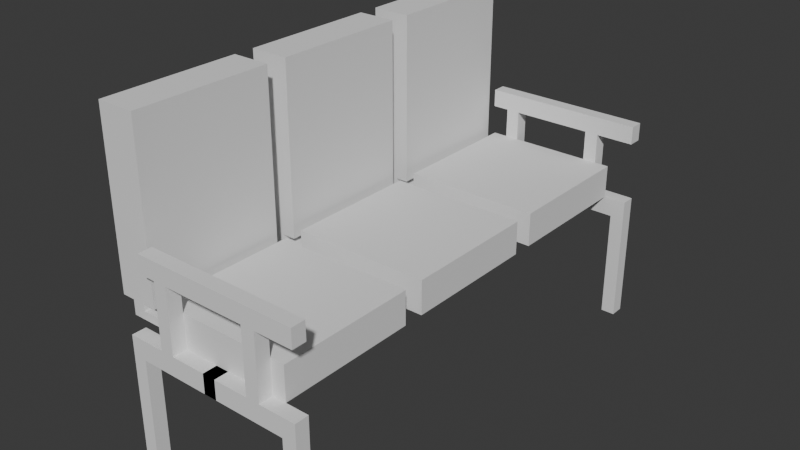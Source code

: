# Source: three_pair_chair.blend  (saved by Blender 4.4.32; exported with 4.5.12 LTS)
import bpy
from mathutils import Matrix  # noqa: F401  (used for matrix-valued properties, if any)

bpy.ops.wm.read_factory_settings(use_empty=True)
scene = bpy.context.scene
scene.name = 'Scene'

# ---- collections
col_collection = bpy.data.collections.new('Collection'); scene.collection.children.link(col_collection)

# ---- world
world_world = bpy.data.worlds.new('World'); scene.world = world_world
world_world.use_nodes = True; world_world.node_tree.nodes.clear()
_N = world_world.node_tree.nodes; _L = world_world.node_tree.links
n0 = _N.new('ShaderNodeOutputWorld'); n0.name = 'World Output'; n0.location = (300, 300)
n1 = _N.new('ShaderNodeBackground'); n1.name = 'Background'; n1.location = (10, 300)
n1.inputs[0].default_value = (0.05088, 0.05088, 0.05088, 1.0)
_L.new(n1.outputs[0], n0.inputs[0])
n0.is_active_output = True
world_world.color = (0.05088, 0.05088, 0.05088)
world_world.sun_shadow_jitter_overblur = 0.0

# ---- meshes
me_cube_001 = bpy.data.meshes.new('Cube.001')
me_cube_001.from_pydata([(-1.0, -1.0, -0.2434), (-1.0, -1.0, 0.2434), (-1.0, 1.0, -0.2434), (-1.0, 1.0, 0.2434), (1.0, -1.0, -0.2434), (1.0, -1.0, 0.2434), (1.0, 1.0, -0.2434), (1.0, 1.0, 0.2434), (1.0, 1.3, -0.01812), (1.0, 3.3, -0.01812), (-1.0, 3.3, -0.01812), (-1.0, 1.3, -0.01812), (1.0, 1.3, -0.1335), (1.0, 3.3, -0.1335), (-1.0, 3.3, -0.1335), (-1.0, 1.3, -0.1335), (1.0, 3.3, 0.2434), (1.0, 3.3, -0.2434), (1.0, 1.3, 0.2434), (1.0, 1.3, -0.2434), (-1.0, 3.3, 0.2434), (-1.0, 3.3, -0.2434), (-1.0, 1.3, 0.2434), (-1.0, 1.3, -0.2434), (-1.0, -1.0, -0.1335), (-1.0, 1.0, -0.1335), (1.0, 1.0, -0.1335), (1.0, -1.0, -0.1335), (-1.0, -1.0, -0.01812), (-1.0, 1.0, -0.01812), (1.0, 1.0, -0.01812), (1.0, -1.0, -0.01812), (-1.691, -1.0, 0.07837), (-1.691, -1.0, 2.541), (-1.691, 1.0, 0.07837), (-1.691, 1.0, 2.541), (-1.132, -1.0, 0.07837), (-1.132, -1.0, 2.541), (-1.132, 1.0, 0.07837), (-1.132, 1.0, 2.541), (-1.321, 1.0, 0.07837), (-1.321, 1.0, 2.541), (-1.321, -1.0, 0.07837), (-1.321, -1.0, 2.541), (-1.506, 1.0, 0.07837), (-1.506, -1.0, 2.541), (-1.506, 1.0, 2.541), (-1.506, -1.0, 0.07837), (-1.506, -1.0, -0.1335), (-1.321, -1.0, -0.1335), (-1.321, 1.0, -0.1335), (-1.506, 1.0, -0.1335), (-1.321, -1.0, -0.01812), (-1.321, 1.0, -0.01812), (-1.506, 1.0, -0.01812), (-1.506, -1.0, -0.01812), (-1.691, 1.3, 0.07837), (-1.691, 1.3, 2.541), (-1.691, 3.3, 0.07837), (-1.691, 3.3, 2.541), (-1.132, 1.3, 0.07837), (-1.132, 1.3, 2.541), (-1.132, 3.3, 0.07837), (-1.132, 3.3, 2.541), (-1.321, 3.3, 0.07837), (-1.321, 3.3, 2.541), (-1.321, 1.3, 0.07837), (-1.321, 1.3, 2.541), (-1.506, 3.3, 0.07837), (-1.506, 1.3, 2.541), (-1.506, 3.3, 2.541), (-1.506, 1.3, 0.07837), (-1.506, 1.3, -0.1335), (-1.321, 1.3, -0.1335), (-1.321, 3.3, -0.1335), (-1.506, 3.3, -0.1335), (-1.321, 1.3, -0.01812), (-1.321, 3.3, -0.01812), (-1.506, 3.3, -0.01812), (-1.506, 1.3, -0.01812), (1.0, 3.6, -0.01812), (1.0, 5.6, -0.01812), (-1.0, 5.6, -0.01812), (-1.0, 3.6, -0.01812), (1.0, 3.6, -0.1335), (1.0, 5.6, -0.1335), (-1.0, 5.6, -0.1335), (-1.0, 3.6, -0.1335), (1.0, 5.6, 0.2434), (1.0, 5.6, -0.2434), (1.0, 3.6, 0.2434), (1.0, 3.6, -0.2434), (-1.0, 5.6, 0.2434), (-1.0, 5.6, -0.2434), (-1.0, 3.6, 0.2434), (-1.0, 3.6, -0.2434), (-1.691, 3.6, 0.07837), (-1.691, 3.6, 2.541), (-1.691, 5.6, 0.07837), (-1.691, 5.6, 2.541), (-1.132, 3.6, 0.07837), (-1.132, 3.6, 2.541), (-1.132, 5.6, 0.07837), (-1.132, 5.6, 2.541), (-1.321, 5.6, 0.07837), (-1.321, 5.6, 2.541), (-1.321, 3.6, 0.07837), (-1.321, 3.6, 2.541), (-1.506, 5.6, 0.07837), (-1.506, 3.6, 2.541), (-1.506, 5.6, 2.541), (-1.506, 3.6, 0.07837), (-1.506, 3.6, -0.1335), (-1.321, 3.6, -0.1335), (-1.321, 5.6, -0.1335), (-1.506, 5.6, -0.1335), (-1.321, 3.6, -0.01812), (-1.321, 5.6, -0.01812), (-1.506, 5.6, -0.01812), (-1.506, 3.6, -0.01812), (0.0, 1.0, -0.2434), (0.0, 1.0, 0.2434), (0.0, -1.0, -0.2434), (0.0, -1.0, 0.2434), (0.0, -1.0, -0.1335), (0.0, 1.0, -0.1335), (0.0, -1.0, -0.01812), (0.0, 1.0, -0.01812), (0.09504, 1.0, 0.2434), (0.09504, -1.0, -0.2434), (0.09504, 1.0, -0.1335), (0.09504, 1.0, -0.01812), (0.09504, 1.0, -0.2434), (0.09504, -1.0, 0.2434), (0.09504, -1.0, -0.1335), (0.09504, -1.0, -0.01812), (-0.09504, 1.0, -0.2434), (-0.09504, -1.0, 0.2434), (-0.09504, -1.0, -0.1335), (-0.09504, -1.0, -0.01812), (-0.09504, 1.0, 0.2434), (-0.09504, -1.0, -0.2434), (-0.09504, 1.0, -0.1335), (-0.09504, 1.0, -0.01812), (0.0, 5.6, -0.1335), (0.0, 3.6, -0.1335), (0.0, 3.6, 0.2434), (0.0, 3.6, -0.2434), (0.0, 5.6, 0.2434), (0.0, 5.6, -0.2434), (0.0, 3.6, -0.01812), (0.0, 5.6, -0.01812), (-0.1, 3.6, -0.1335), (-0.1, 3.6, 0.2434), (-0.1, 5.6, -0.2434), (-0.1, 3.6, -0.01812), (-0.1, 5.6, -0.1335), (-0.1, 3.6, -0.2434), (-0.1, 5.6, 0.2434), (-0.1, 5.6, -0.01812), (0.1, 5.6, -0.1335), (0.1, 3.6, -0.2434), (0.1, 5.6, 0.2434), (0.1, 5.6, -0.01812), (0.1, 3.6, -0.1335), (0.1, 3.6, 0.2434), (0.1, 5.6, -0.2434), (0.1, 3.6, -0.01812), (0.09504, 1.0, -0.5209), (0.0, 1.0, -0.5209), (-0.09504, -1.0, -0.5209), (0.0, -1.0, -0.5209), (0.09504, -1.0, -0.5209), (-0.09504, 1.0, -0.5209), (-0.1, 3.6, -0.5209), (0.0, 3.6, -0.5209), (0.1, 5.6, -0.5209), (0.0, 5.6, -0.5209), (-0.1, 5.6, -0.5209), (0.1, 3.6, -0.5209), (0.0, 1.0, -0.3822), (-0.09504, 1.0, -0.3822), (-0.09504, -1.0, -0.3822), (1.329, 5.6, -0.2434), (0.09504, -1.0, -0.3822), (0.09504, 1.0, -0.3822), (-0.1, 5.6, -0.3822), (1.329, 5.6, -0.3822), (-0.1, 3.6, -0.3822), (0.1, 5.6, -0.3822), (0.1, 3.6, -0.3822), (0.0, 3.6, -0.3822), (-0.09504, -1.204, -0.2434), (0.0, -1.204, -0.2434), (-0.1, 5.804, -0.3822), (-0.1, 5.804, -0.2434), (0.09504, -1.204, -0.2434), (0.1, 5.804, -0.2434), (0.0, 5.804, -0.2434), (0.0, 5.804, -0.3822), (0.0, 5.804, -0.5209), (-0.09504, -1.204, -0.5209), (0.0, -1.204, -0.5209), (0.09504, -1.204, -0.5209), (0.1, 5.804, -0.5209), (-0.1, 5.804, -0.5209), (0.1, 5.804, -0.3822), (-0.09504, -1.204, -0.3822), (0.0, -1.204, -0.3822), (0.09504, -1.204, -0.3822), (-1.329, 5.6, -0.3822), (-1.329, 5.6, -0.5209), (1.334, -1.0, -0.3822), (1.334, -1.0, -0.5209), (1.329, 5.804, -0.5209), (1.329, 5.6, -0.5209), (-1.334, -1.0, -0.3822), (-1.334, -1.0, -0.5209), (1.334, -1.0, -0.2434), (1.329, 5.804, -0.3822), (-1.334, -1.0, -0.2434), (1.329, 5.804, -0.2434), (-1.334, -1.204, -0.3822), (-1.334, -1.204, -0.2434), (-1.329, 5.6, -0.2434), (1.334, -1.204, -0.2434), (1.334, -1.204, -0.3822), (-1.329, 5.804, -0.3822), (-1.329, 5.804, -0.5209), (1.334, -1.204, -0.5209), (-1.334, -1.204, -0.5209), (-1.329, 5.804, -0.2434), (-1.133, -1.204, -0.3822), (-1.133, -1.204, -0.2434), (-1.133, -1.0, -0.2434), (-1.133, -1.0, -0.3822), (-1.133, -1.0, -0.5209), (-1.133, -1.204, -0.5209), (1.133, -1.0, -0.2434), (1.133, -1.0, -0.3822), (1.133, -1.204, -0.3822), (1.133, -1.204, -0.5209), (1.133, -1.204, -0.2434), (1.133, -1.0, -0.5209), (1.124, 5.804, -0.5209), (1.124, 5.6, -0.5209), (1.124, 5.804, -0.3822), (1.124, 5.804, -0.2434), (1.124, 5.6, -0.2434), (1.124, 5.6, -0.3822), (-1.124, 5.804, -0.3822), (-1.124, 5.804, -0.5209), (-1.124, 5.6, -0.5209), (-1.124, 5.6, -0.3822), (-1.124, 5.6, -0.2434), (-1.124, 5.804, -0.2434), (1.124, 5.6, -2.137), (1.329, 5.6, -2.137), (1.329, 5.804, -2.137), (-1.334, -1.204, -2.137), (-1.334, -1.0, -2.137), (-1.329, 5.804, -2.137), (-1.329, 5.6, -2.137), (1.334, -1.204, -2.137), (1.334, -1.0, -2.137), (-1.133, -1.0, -2.137), (-1.133, -1.204, -2.137), (1.133, -1.204, -2.137), (1.133, -1.0, -2.137), (1.124, 5.804, -2.137), (-1.124, 5.804, -2.137), (-1.124, 5.6, -2.137), (-0.7976, -1.204, -0.2434), (-0.7976, -1.0, -0.3822), (-0.7976, -1.204, -0.5209), (-0.7976, -1.204, -0.3822), (-0.7976, -1.0, -0.2434), (-0.7976, -1.0, -0.5209), (0.7976, -1.0, -0.2434), (0.7976, -1.204, -0.5209), (0.7976, -1.204, -0.2434), (0.7976, -1.0, -0.5209), (0.7976, -1.0, -0.3822), (0.7976, -1.204, -0.3822), (0.7868, 5.804, -0.5209), (0.7868, 5.804, -0.2434), (0.7868, 5.6, -0.3822), (0.7868, 5.6, -0.5209), (0.7868, 5.804, -0.3822), (0.7868, 5.6, -0.2434), (-0.7868, 5.804, -0.5209), (-0.7868, 5.6, -0.5209), (-0.7868, 5.6, -0.2434), (-0.7868, 5.804, -0.3822), (-0.7868, 5.6, -0.3822), (-0.7868, 5.804, -0.2434), (-0.6015, -1.204, -0.2434), (-0.6015, -1.0, -0.3822), (-0.6015, -1.204, -0.5209), (-0.6015, -1.204, -0.3822), (-0.6015, -1.0, -0.2434), (-0.6015, -1.0, -0.5209), (0.6015, -1.0, -0.2434), (0.6015, -1.204, -0.5209), (0.6015, -1.204, -0.2434), (0.6015, -1.0, -0.5209), (0.6015, -1.0, -0.3822), (0.6015, -1.204, -0.3822), (0.588, 5.804, -0.5209), (0.588, 5.804, -0.2434), (0.588, 5.6, -0.3822), (0.588, 5.6, -0.5209), (0.588, 5.804, -0.3822), (0.588, 5.6, -0.2434), (-0.588, 5.804, -0.5209), (-0.588, 5.6, -0.5209), (-0.588, 5.6, -0.2434), (-0.588, 5.804, -0.3822), (-0.588, 5.6, -0.3822), (-0.588, 5.804, -0.2434), (-0.6015, -1.0, 0.6779), (-0.7976, -1.0, 0.6779), (-0.7976, -1.204, 0.6779), (0.7976, -1.0, 0.6779), (0.7976, -1.204, 0.6779), (0.588, 5.6, 0.6779), (0.7868, 5.6, 0.6779), (0.7868, 5.804, 0.6779), (-0.588, 5.804, 0.6779), (-0.7868, 5.804, 0.6779), (-0.7868, 5.6, 0.6779), (-0.6015, -1.204, 0.6779), (0.6015, -1.0, 0.6779), (0.6015, -1.204, 0.6779), (0.588, 5.804, 0.6779), (-0.588, 5.6, 0.6779), (-0.6015, -1.0, 0.9396), (-0.7976, -1.0, 0.9396), (-0.7976, -1.204, 0.9396), (0.7976, -1.0, 0.9396), (0.7976, -1.204, 0.9396), (0.588, 5.6, 0.9396), (0.7868, 5.6, 0.9396), (0.7868, 5.804, 0.9396), (-0.588, 5.804, 0.9396), (-0.7868, 5.804, 0.9396), (-0.7868, 5.6, 0.9396), (-0.6015, -1.204, 0.9396), (0.6015, -1.0, 0.9396), (0.6015, -1.204, 0.9396), (0.588, 5.804, 0.9396), (-0.588, 5.6, 0.9396), (-1.039, -1.204, 0.6779), (-1.039, -1.0, 0.6779), (1.35, -1.0, 0.6779), (1.35, -1.204, 0.6779), (1.339, 5.804, 0.6779), (1.339, 5.6, 0.6779), (-1.028, 5.6, 0.6779), (-1.028, 5.804, 0.6779), (-1.039, -1.204, 0.9396), (-1.039, -1.0, 0.9396), (1.35, -1.0, 0.9396), (1.35, -1.204, 0.9396), (1.339, 5.804, 0.9396), (1.339, 5.6, 0.9396), (-1.028, 5.6, 0.9396), (-1.028, 5.804, 0.9396)], [], [(28, 1, 3, 29), (131, 128, 7, 30), (30, 7, 5, 31), (139, 137, 1, 28), (132, 6, 4, 129), (140, 3, 1, 137), (12, 8, 11, 15), (17, 13, 12, 19), (19, 12, 15, 23), (23, 15, 14, 21), (13, 9, 8, 12), (21, 14, 13, 17), (21, 17, 19, 23), (10, 20, 16, 9), (11, 22, 20, 10), (8, 18, 22, 11), (16, 20, 22, 18), (9, 16, 18, 8), (141, 138, 24, 0), (6, 26, 27, 4), (132, 130, 26, 6), (0, 24, 25, 2), (138, 139, 28, 24), (26, 30, 31, 27), (130, 131, 30, 26), (24, 28, 29, 25), (32, 33, 35, 34), (40, 41, 39, 38), (38, 39, 37, 36), (47, 45, 33, 32), (40, 38, 36, 42), (46, 35, 33, 45), (39, 41, 43, 37), (53, 52, 49, 50), (36, 37, 43, 42), (44, 46, 41, 40), (34, 35, 46, 44), (34, 44, 47, 32), (41, 46, 45, 43), (42, 43, 45, 47), (51, 50, 49, 48), (54, 53, 50, 51), (52, 55, 48, 49), (55, 54, 51, 48), (47, 44, 54, 55), (42, 47, 55, 52), (44, 40, 53, 54), (40, 42, 52, 53), (49, 24, 28, 52), (28, 29, 53, 52), (29, 25, 50, 53), (49, 50, 25, 24), (14, 10, 9, 13), (15, 11, 10, 14), (56, 57, 59, 58), (64, 65, 63, 62), (62, 63, 61, 60), (71, 69, 57, 56), (64, 62, 60, 66), (70, 59, 57, 69), (63, 65, 67, 61), (77, 76, 73, 74), (60, 61, 67, 66), (68, 70, 65, 64), (58, 59, 70, 68), (58, 68, 71, 56), (65, 70, 69, 67), (66, 67, 69, 71), (75, 74, 73, 72), (78, 77, 74, 75), (76, 79, 72, 73), (79, 78, 75, 72), (71, 68, 78, 79), (66, 71, 79, 76), (68, 64, 77, 78), (64, 66, 76, 77), (73, 15, 11, 76), (11, 76, 77, 10), (10, 14, 74, 77), (73, 74, 14, 15), (152, 155, 83, 87), (89, 85, 84, 91), (157, 152, 87, 95), (95, 87, 86, 93), (85, 81, 80, 84), (166, 160, 85, 89), (166, 89, 91, 161), (163, 162, 88, 81), (83, 94, 92, 82), (155, 153, 94, 83), (158, 92, 94, 153), (81, 88, 90, 80), (160, 163, 81, 85), (87, 83, 82, 86), (96, 97, 99, 98), (104, 105, 103, 102), (102, 103, 101, 100), (111, 109, 97, 96), (104, 102, 100, 106), (110, 99, 97, 109), (103, 105, 107, 101), (117, 116, 113, 114), (100, 101, 107, 106), (108, 110, 105, 104), (98, 99, 110, 108), (98, 108, 111, 96), (105, 110, 109, 107), (106, 107, 109, 111), (115, 114, 113, 112), (118, 117, 114, 115), (116, 119, 112, 113), (119, 118, 115, 112), (111, 108, 118, 119), (106, 111, 119, 116), (108, 104, 117, 118), (104, 106, 116, 117), (113, 87, 83, 116), (83, 82, 117, 116), (82, 86, 114, 117), (113, 114, 86, 87), (142, 143, 127, 125), (134, 135, 126, 124), (136, 142, 125, 120), (129, 134, 124, 122), (128, 121, 123, 133), (170, 171, 202, 201), (135, 133, 123, 126), (143, 140, 121, 127), (31, 5, 133, 135), (7, 128, 133, 5), (4, 27, 134, 129), (27, 31, 135, 134), (125, 127, 131, 130), (120, 125, 130, 132), (188, 186, 178, 174), (127, 121, 128, 131), (29, 3, 140, 143), (2, 136, 141, 0), (2, 25, 142, 136), (25, 29, 143, 142), (124, 126, 139, 138), (122, 124, 138, 141), (121, 140, 137, 123), (126, 123, 137, 139), (156, 159, 151, 144), (162, 148, 146, 165), (167, 165, 146, 150), (159, 158, 148, 151), (181, 180, 169, 173), (154, 156, 144, 149), (161, 164, 145, 147), (164, 167, 150, 145), (93, 86, 156, 154), (93, 154, 157, 95), (82, 92, 158, 159), (86, 82, 159, 156), (148, 158, 153, 146), (150, 146, 153, 155), (147, 145, 152, 157), (145, 150, 155, 152), (84, 80, 167, 164), (91, 84, 164, 161), (80, 90, 165, 167), (88, 162, 165, 90), (144, 151, 163, 160), (151, 148, 162, 163), (176, 177, 200, 204), (149, 144, 160, 166), (173, 169, 171, 170), (169, 168, 172, 171), (178, 177, 175, 174), (177, 176, 179, 175), (245, 215, 187, 249), (189, 190, 179, 176), (190, 191, 175, 179), (185, 184, 172, 168), (191, 188, 174, 175), (180, 185, 168, 169), (154, 149, 198, 195), (182, 181, 173, 170), (141, 136, 181, 182), (214, 258, 269, 244), (120, 132, 185, 180), (132, 129, 184, 185), (235, 216, 220, 234), (136, 120, 180, 181), (147, 157, 188, 191), (161, 147, 191, 190), (166, 161, 190, 189), (249, 187, 183, 248), (157, 154, 186, 188), (233, 223, 222, 232), (161, 132, 185, 190), (185, 168, 179, 190), (168, 169, 175, 179), (169, 173, 174, 175), (173, 181, 188, 174), (181, 136, 157, 188), (147, 157, 136, 120), (161, 147, 120, 132), (199, 200, 204, 206), (194, 205, 200, 199), (208, 202, 201, 207), (209, 203, 202, 208), (196, 209, 208, 193), (193, 192, 207, 208), (195, 194, 199, 198), (198, 197, 206, 199), (149, 166, 197, 198), (247, 221, 219, 246), (245, 256, 257, 215), (122, 141, 192, 193), (129, 122, 193, 196), (177, 178, 205, 200), (171, 172, 203, 202), (238, 218, 212, 239), (217, 230, 222, 216), (215, 214, 219, 187), (187, 219, 221, 183), (216, 222, 223, 220), (218, 225, 226, 212), (224, 231, 227, 210), (210, 227, 228, 211), (212, 226, 229, 213), (251, 228, 227, 250), (236, 217, 216, 235), (234, 220, 223, 233), (241, 229, 226, 240), (252, 271, 270, 251), (242, 225, 218, 238), (246, 219, 214, 244), (248, 183, 221, 247), (254, 224, 210, 253), (253, 210, 211, 252), (232, 222, 230, 237), (211, 262, 271, 252), (250, 227, 231, 255), (239, 212, 213, 243), (240, 226, 225, 242), (255, 231, 224, 254), (275, 232, 237, 274), (276, 234, 233, 272), (277, 236, 235, 273), (272, 233, 232, 275), (273, 235, 234, 276), (274, 237, 236, 277), (283, 240, 242, 280), (282, 239, 243, 281), (281, 243, 241, 279), (280, 242, 238, 278), (279, 241, 240, 283), (278, 238, 239, 282), (289, 248, 247, 285), (288, 246, 244, 284), (284, 244, 245, 287), (285, 247, 246, 288), (286, 249, 248, 289), (287, 245, 249, 286), (295, 255, 254, 292), (293, 250, 255, 295), (294, 253, 252, 291), (292, 254, 253, 294), (291, 252, 251, 290), (290, 251, 250, 293), (266, 259, 260, 265), (269, 258, 257, 256), (271, 262, 261, 270), (268, 264, 263, 267), (213, 264, 268, 243), (244, 269, 256, 245), (236, 265, 260, 217), (237, 266, 265, 236), (217, 260, 259, 230), (230, 259, 266, 237), (243, 268, 267, 241), (228, 261, 262, 211), (229, 263, 264, 213), (215, 257, 258, 214), (251, 270, 261, 228), (241, 267, 263, 229), (298, 274, 277, 301), (297, 273, 276, 300), (296, 272, 275, 299), (301, 277, 273, 297), (316, 335, 330, 292), (299, 275, 274, 298), (302, 278, 282, 306), (303, 279, 283, 307), (295, 329, 328, 319), (305, 281, 279, 303), (306, 282, 281, 305), (307, 283, 280, 304), (311, 287, 286, 310), (310, 286, 289, 313), (309, 285, 288, 312), (308, 284, 287, 311), (312, 288, 284, 308), (276, 321, 320, 300), (314, 290, 293, 317), (315, 291, 290, 314), (316, 292, 294, 318), (318, 294, 291, 315), (317, 293, 295, 319), (313, 309, 334, 325), (209, 299, 298, 203), (129, 300, 296, 196), (172, 301, 297, 184), (196, 296, 299, 209), (184, 297, 300, 129), (203, 298, 301, 172), (207, 307, 304, 192), (182, 306, 305, 170), (170, 305, 303, 201), (192, 304, 302, 141), (201, 303, 307, 207), (141, 302, 306, 182), (154, 313, 309, 195), (194, 312, 308, 205), (205, 308, 311, 178), (195, 309, 312, 194), (186, 310, 313, 154), (178, 311, 310, 186), (197, 319, 316, 166), (206, 317, 319, 197), (189, 318, 315, 176), (166, 316, 318, 189), (176, 315, 314, 204), (204, 314, 317, 206), (345, 367, 366, 346), (335, 325, 341, 351), (329, 345, 344, 328), (334, 350, 343, 327), (278, 323, 324, 280), (285, 327, 326, 289), (309, 334, 327, 285), (289, 326, 325, 313), (302, 332, 323, 278), (319, 328, 335, 316), (304, 333, 332, 302), (272, 322, 321, 276), (292, 295, 329, 330), (280, 324, 333, 304), (300, 320, 331, 296), (296, 331, 322, 272), (334, 328, 344, 350), (338, 360, 352, 322), (336, 337, 338, 347), (349, 340, 339, 348), (341, 342, 343, 350), (344, 345, 346, 351), (336, 347, 349, 348), (351, 341, 350, 344), (335, 351, 346, 330), (331, 347, 338, 322), (321, 337, 336, 320), (326, 357, 365, 342), (332, 348, 339, 323), (327, 326, 357, 356), (331, 333, 349, 347), (324, 340, 349, 333), (326, 342, 341, 325), (332, 320, 336, 348), (358, 359, 367, 366), (356, 364, 365, 357), (352, 360, 361, 353), (354, 362, 363, 355), (343, 364, 356, 327), (330, 329, 359, 358), (337, 361, 360, 338), (321, 353, 361, 337), (329, 359, 367, 345), (322, 321, 353, 352), (340, 363, 362, 339), (339, 362, 354, 323), (323, 324, 355, 354), (342, 365, 364, 343), (324, 355, 363, 340), (346, 366, 358, 330)])
_uv = me_cube_001.uv_layers.new(name='UVMap')
_uv.uv.foreach_set('vector', [0.4907, 0.0, 0.625, 0.0, 0.625, 0.25, 0.4907, 0.25, 0.4907, 0.4375, 0.625, 0.4375, 0.625, 0.5, 0.4907, 0.5, 0.4907, 0.5, 0.625, 0.5, 0.625, 0.75, 0.4907, 0.75, 0.4907, 0.9375, 0.625, 0.9375, 0.625, 1.0, 0.4907, 1.0, 0.3125, 0.5, 0.375, 0.5, 0.375, 0.75, 0.3125, 0.75, 0.8125, 0.5, 0.875, 0.5, 0.875, 0.75, 0.8125, 0.75, 0.4315, 0.75, 0.4907, 0.75, 0.4907, 1.0, 0.4315, 1.0, 0.375, 0.5, 0.4315, 0.5, 0.4315, 0.75, 0.375, 0.75, 0.375, 0.75, 0.4315, 0.75, 0.4315, 1.0, 0.375, 1.0, 0.375, 0.0, 0.4315, 0.0, 0.4315, 0.25, 0.375, 0.25, 0.4315, 0.5, 0.4907, 0.5, 0.4907, 0.75, 0.4315, 0.75, 0.375, 0.25, 0.4315, 0.25, 0.4315, 0.5, 0.375, 0.5, 0.125, 0.5, 0.375, 0.5, 0.375, 0.75, 0.125, 0.75, 0.4907, 0.25, 0.625, 0.25, 0.625, 0.5, 0.4907, 0.5, 0.4907, 0.0, 0.625, 0.0, 0.625, 0.25, 0.4907, 0.25, 0.4907, 0.75, 0.625, 0.75, 0.625, 1.0, 0.4907, 1.0, 0.625, 0.5, 0.875, 0.5, 0.875, 0.75, 0.625, 0.75, 0.4907, 0.5, 0.625, 0.5, 0.625, 0.75, 0.4907, 0.75, 0.375, 0.9375, 0.4315, 0.9375, 0.4315, 1.0, 0.375, 1.0, 0.375, 0.5, 0.4315, 0.5, 0.4315, 0.75, 0.375, 0.75, 0.375, 0.4375, 0.4315, 0.4375, 0.4315, 0.5, 0.375, 0.5, 0.375, 0.0, 0.4315, 0.0, 0.4315, 0.25, 0.375, 0.25, 0.4315, 0.9375, 0.4907, 0.9375, 0.4907, 1.0, 0.4315, 1.0, 0.4315, 0.5, 0.4907, 0.5, 0.4907, 0.75, 0.4315, 0.75, 0.4315, 0.4375, 0.4907, 0.4375, 0.4907, 0.5, 0.4315, 0.5, 0.4315, 0.0, 0.4907, 0.0, 0.4907, 0.25, 0.4315, 0.25, 0.375, 0.0, 0.625, 0.0, 0.625, 0.25, 0.375, 0.25, 0.375, 0.4156, 0.625, 0.4156, 0.625, 0.5, 0.375, 0.5, 0.375, 0.5, 0.625, 0.5, 0.625, 0.75, 0.375, 0.75, 0.375, 0.9172, 0.625, 0.9172, 0.625, 1.0, 0.375, 1.0, 0.2906, 0.5, 0.375, 0.5, 0.375, 0.75, 0.2906, 0.75, 0.7922, 0.5, 0.875, 0.5, 0.875, 0.75, 0.7922, 0.75, 0.625, 0.5, 0.7094, 0.5, 0.7094, 0.75, 0.625, 0.75, 0.2906, 0.5, 0.2906, 0.75, 0.2906, 0.75, 0.2906, 0.5, 0.375, 0.75, 0.625, 0.75, 0.625, 0.8344, 0.375, 0.8344, 0.375, 0.3328, 0.625, 0.3328, 0.625, 0.4156, 0.375, 0.4156, 0.375, 0.25, 0.625, 0.25, 0.625, 0.3328, 0.375, 0.3328, 0.125, 0.5, 0.2078, 0.5, 0.2078, 0.75, 0.125, 0.75, 0.7094, 0.5, 0.7922, 0.5, 0.7922, 0.75, 0.7094, 0.75, 0.375, 0.8344, 0.625, 0.8344, 0.625, 0.9172, 0.375, 0.9172, 0.2078, 0.5, 0.2906, 0.5, 0.2906, 0.75, 0.2078, 0.75, 0.375, 0.3328, 0.375, 0.4156, 0.375, 0.4156, 0.375, 0.3328, 0.375, 0.8344, 0.375, 0.9172, 0.375, 0.9172, 0.375, 0.8344, 0.2078, 0.75, 0.2078, 0.5, 0.2078, 0.5, 0.2078, 0.75, 0.2078, 0.75, 0.2078, 0.5, 0.2078, 0.5, 0.2078, 0.75, 0.375, 0.8344, 0.375, 0.9172, 0.375, 0.9172, 0.375, 0.8344, 0.375, 0.3328, 0.375, 0.4156, 0.375, 0.4156, 0.375, 0.3328, 0.2906, 0.5, 0.2906, 0.75, 0.2906, 0.75, 0.2906, 0.5, 0.375, 0.8344, 0.4315, 1.0, 0.4907, 1.0, 0.375, 0.8344, 0.0, 0.0, 0.0, 0.0, 0.0, 0.0, 0.0, 0.0, 0.0, 0.0, 0.0, 0.0, 0.0, 0.0, 0.0, 0.0, 0.0, 0.0, 0.0, 0.0, 0.0, 0.0, 0.0, 0.0, 0.4315, 0.25, 0.4907, 0.25, 0.4907, 0.5, 0.4315, 0.5, 0.4315, 0.0, 0.4907, 0.0, 0.4907, 0.25, 0.4315, 0.25, 0.375, 0.0, 0.625, 0.0, 0.625, 0.25, 0.375, 0.25, 0.375, 0.4156, 0.625, 0.4156, 0.625, 0.5, 0.375, 0.5, 0.375, 0.5, 0.625, 0.5, 0.625, 0.75, 0.375, 0.75, 0.375, 0.9172, 0.625, 0.9172, 0.625, 1.0, 0.375, 1.0, 0.2906, 0.5, 0.375, 0.5, 0.375, 0.75, 0.2906, 0.75, 0.7922, 0.5, 0.875, 0.5, 0.875, 0.75, 0.7922, 0.75, 0.625, 0.5, 0.7094, 0.5, 0.7094, 0.75, 0.625, 0.75, 0.2906, 0.5, 0.2906, 0.75, 0.2906, 0.75, 0.2906, 0.5, 0.375, 0.75, 0.625, 0.75, 0.625, 0.8344, 0.375, 0.8344, 0.375, 0.3328, 0.625, 0.3328, 0.625, 0.4156, 0.375, 0.4156, 0.375, 0.25, 0.625, 0.25, 0.625, 0.3328, 0.375, 0.3328, 0.125, 0.5, 0.2078, 0.5, 0.2078, 0.75, 0.125, 0.75, 0.7094, 0.5, 0.7922, 0.5, 0.7922, 0.75, 0.7094, 0.75, 0.375, 0.8344, 0.625, 0.8344, 0.625, 0.9172, 0.375, 0.9172, 0.2078, 0.5, 0.2906, 0.5, 0.2906, 0.75, 0.2078, 0.75, 0.375, 0.3328, 0.375, 0.4156, 0.375, 0.4156, 0.375, 0.3328, 0.375, 0.8344, 0.375, 0.9172, 0.375, 0.9172, 0.375, 0.8344, 0.2078, 0.75, 0.2078, 0.5, 0.2078, 0.5, 0.2078, 0.75, 0.2078, 0.75, 0.2078, 0.5, 0.2078, 0.5, 0.2078, 0.75, 0.375, 0.8344, 0.375, 0.9172, 0.375, 0.9172, 0.375, 0.8344, 0.375, 0.3328, 0.375, 0.4156, 0.375, 0.4156, 0.375, 0.3328, 0.2906, 0.5, 0.2906, 0.75, 0.2906, 0.75, 0.2906, 0.5, 0.375, 0.8344, 0.4315, 1.0, 0.4907, 1.0, 0.375, 0.8344, 0.0, 0.0, 0.0, 0.0, 0.0, 0.0, 0.0, 0.0, 0.0, 0.0, 0.0, 0.0, 0.0, 0.0, 0.0, 0.0, 0.0, 0.0, 0.0, 0.0, 0.0, 0.0, 0.0, 0.0, 0.4315, 0.9375, 0.4907, 0.9375, 0.4907, 1.0, 0.4315, 1.0, 0.375, 0.5, 0.4315, 0.5, 0.4315, 0.75, 0.375, 0.75, 0.375, 0.9375, 0.4315, 0.9375, 0.4315, 1.0, 0.375, 1.0, 0.375, 0.0, 0.4315, 0.0, 0.4315, 0.25, 0.375, 0.25, 0.4315, 0.5, 0.4907, 0.5, 0.4907, 0.75, 0.4315, 0.75, 0.375, 0.4375, 0.4315, 0.4375, 0.4315, 0.5, 0.375, 0.5, 0.3125, 0.5, 0.375, 0.5, 0.375, 0.75, 0.3125, 0.75, 0.4907, 0.4375, 0.625, 0.4375, 0.625, 0.5, 0.4907, 0.5, 0.4907, 0.0, 0.625, 0.0, 0.625, 0.25, 0.4907, 0.25, 0.4907, 0.9375, 0.625, 0.9375, 0.625, 1.0, 0.4907, 1.0, 0.8125, 0.5, 0.875, 0.5, 0.875, 0.75, 0.8125, 0.75, 0.4907, 0.5, 0.625, 0.5, 0.625, 0.75, 0.4907, 0.75, 0.4315, 0.4375, 0.4907, 0.4375, 0.4907, 0.5, 0.4315, 0.5, 0.4315, 0.0, 0.4907, 0.0, 0.4907, 0.25, 0.4315, 0.25, 0.375, 0.0, 0.625, 0.0, 0.625, 0.25, 0.375, 0.25, 0.375, 0.4156, 0.625, 0.4156, 0.625, 0.5, 0.375, 0.5, 0.375, 0.5, 0.625, 0.5, 0.625, 0.75, 0.375, 0.75, 0.375, 0.9172, 0.625, 0.9172, 0.625, 1.0, 0.375, 1.0, 0.2906, 0.5, 0.375, 0.5, 0.375, 0.75, 0.2906, 0.75, 0.7922, 0.5, 0.875, 0.5, 0.875, 0.75, 0.7922, 0.75, 0.625, 0.5, 0.7094, 0.5, 0.7094, 0.75, 0.625, 0.75, 0.2906, 0.5, 0.2906, 0.75, 0.2906, 0.75, 0.2906, 0.5, 0.375, 0.75, 0.625, 0.75, 0.625, 0.8344, 0.375, 0.8344, 0.375, 0.3328, 0.625, 0.3328, 0.625, 0.4156, 0.375, 0.4156, 0.375, 0.25, 0.625, 0.25, 0.625, 0.3328, 0.375, 0.3328, 0.125, 0.5, 0.2078, 0.5, 0.2078, 0.75, 0.125, 0.75, 0.7094, 0.5, 0.7922, 0.5, 0.7922, 0.75, 0.7094, 0.75, 0.375, 0.8344, 0.625, 0.8344, 0.625, 0.9172, 0.375, 0.9172, 0.2078, 0.5, 0.2906, 0.5, 0.2906, 0.75, 0.2078, 0.75, 0.375, 0.3328, 0.375, 0.4156, 0.375, 0.4156, 0.375, 0.3328, 0.375, 0.8344, 0.375, 0.9172, 0.375, 0.9172, 0.375, 0.8344, 0.2078, 0.75, 0.2078, 0.5, 0.2078, 0.5, 0.2078, 0.75, 0.2078, 0.75, 0.2078, 0.5, 0.2078, 0.5, 0.2078, 0.75, 0.375, 0.8344, 0.375, 0.9172, 0.375, 0.9172, 0.375, 0.8344, 0.375, 0.3328, 0.375, 0.4156, 0.375, 0.4156, 0.375, 0.3328, 0.2906, 0.5, 0.2906, 0.75, 0.2906, 0.75, 0.2906, 0.5, 0.375, 0.8344, 0.4315, 1.0, 0.4907, 1.0, 0.375, 0.8344, 0.0, 0.0, 0.0, 0.0, 0.0, 0.0, 0.0, 0.0, 0.0, 0.0, 0.0, 0.0, 0.0, 0.0, 0.0, 0.0, 0.0, 0.0, 0.0, 0.0, 0.0, 0.0, 0.0, 0.0, 0.4315, 0.3125, 0.4907, 0.3125, 0.4907, 0.375, 0.4315, 0.375, 0.4315, 0.8125, 0.4907, 0.8125, 0.4907, 0.875, 0.4315, 0.875, 0.375, 0.3125, 0.4315, 0.3125, 0.4315, 0.375, 0.375, 0.375, 0.375, 0.8125, 0.4315, 0.8125, 0.4315, 0.875, 0.375, 0.875, 0.6875, 0.5, 0.75, 0.5, 0.75, 0.75, 0.6875, 0.75, 0.1875, 0.75, 0.25, 0.75, 0.25, 0.75, 0.1875, 0.75, 0.4907, 0.8125, 0.625, 0.8125, 0.625, 0.875, 0.4907, 0.875, 0.4907, 0.3125, 0.625, 0.3125, 0.625, 0.375, 0.4907, 0.375, 0.4907, 0.75, 0.625, 0.75, 0.625, 0.8125, 0.4907, 0.8125, 0.625, 0.5, 0.6875, 0.5, 0.6875, 0.75, 0.625, 0.75, 0.375, 0.75, 0.4315, 0.75, 0.4315, 0.8125, 0.375, 0.8125, 0.4315, 0.75, 0.4907, 0.75, 0.4907, 0.8125, 0.4315, 0.8125, 0.4315, 0.375, 0.4907, 0.375, 0.4907, 0.4375, 0.4315, 0.4375, 0.375, 0.375, 0.4315, 0.375, 0.4315, 0.4375, 0.375, 0.4375, 0.1875, 0.75, 0.1875, 0.5, 0.1875, 0.5, 0.1875, 0.75, 0.4907, 0.375, 0.625, 0.375, 0.625, 0.4375, 0.4907, 0.4375, 0.4907, 0.25, 0.625, 0.25, 0.625, 0.3125, 0.4907, 0.3125, 0.125, 0.5, 0.1875, 0.5, 0.1875, 0.75, 0.125, 0.75, 0.375, 0.25, 0.4315, 0.25, 0.4315, 0.3125, 0.375, 0.3125, 0.4315, 0.25, 0.4907, 0.25, 0.4907, 0.3125, 0.4315, 0.3125, 0.4315, 0.875, 0.4907, 0.875, 0.4907, 0.9375, 0.4315, 0.9375, 0.375, 0.875, 0.4315, 0.875, 0.4315, 0.9375, 0.375, 0.9375, 0.75, 0.5, 0.8125, 0.5, 0.8125, 0.75, 0.75, 0.75, 0.4907, 0.875, 0.625, 0.875, 0.625, 0.9375, 0.4907, 0.9375, 0.4315, 0.3125, 0.4907, 0.3125, 0.4907, 0.375, 0.4315, 0.375, 0.6875, 0.5, 0.75, 0.5, 0.75, 0.75, 0.6875, 0.75, 0.4907, 0.8125, 0.625, 0.8125, 0.625, 0.875, 0.4907, 0.875, 0.4907, 0.3125, 0.625, 0.3125, 0.625, 0.375, 0.4907, 0.375, 0.375, 0.3125, 0.375, 0.375, 0.375, 0.375, 0.375, 0.3125, 0.375, 0.3125, 0.4315, 0.3125, 0.4315, 0.375, 0.375, 0.375, 0.375, 0.8125, 0.4315, 0.8125, 0.4315, 0.875, 0.375, 0.875, 0.4315, 0.8125, 0.4907, 0.8125, 0.4907, 0.875, 0.4315, 0.875, 0.375, 0.25, 0.4315, 0.25, 0.4315, 0.3125, 0.375, 0.3125, 0.125, 0.5, 0.1875, 0.5, 0.1875, 0.75, 0.125, 0.75, 0.4907, 0.25, 0.625, 0.25, 0.625, 0.3125, 0.4907, 0.3125, 0.4315, 0.25, 0.4907, 0.25, 0.4907, 0.3125, 0.4315, 0.3125, 0.75, 0.5, 0.8125, 0.5, 0.8125, 0.75, 0.75, 0.75, 0.4907, 0.875, 0.625, 0.875, 0.625, 0.9375, 0.4907, 0.9375, 0.375, 0.875, 0.4315, 0.875, 0.4315, 0.9375, 0.375, 0.9375, 0.4315, 0.875, 0.4907, 0.875, 0.4907, 0.9375, 0.4315, 0.9375, 0.4315, 0.75, 0.4907, 0.75, 0.4907, 0.8125, 0.4315, 0.8125, 0.375, 0.75, 0.4315, 0.75, 0.4315, 0.8125, 0.375, 0.8125, 0.4907, 0.75, 0.625, 0.75, 0.625, 0.8125, 0.4907, 0.8125, 0.625, 0.5, 0.6875, 0.5, 0.6875, 0.75, 0.625, 0.75, 0.4315, 0.375, 0.4907, 0.375, 0.4907, 0.4375, 0.4315, 0.4375, 0.4907, 0.375, 0.625, 0.375, 0.625, 0.4375, 0.4907, 0.4375, 0.3125, 0.5, 0.25, 0.5, 0.25, 0.5, 0.3125, 0.5, 0.375, 0.375, 0.4315, 0.375, 0.4315, 0.4375, 0.375, 0.4375, 0.1875, 0.5, 0.25, 0.5, 0.25, 0.75, 0.1875, 0.75, 0.25, 0.5, 0.3125, 0.5, 0.3125, 0.75, 0.25, 0.75, 0.1875, 0.5, 0.25, 0.5, 0.25, 0.75, 0.1875, 0.75, 0.25, 0.5, 0.3125, 0.5, 0.3125, 0.75, 0.25, 0.75, 0.1875, 0.5, 0.1875, 0.5, 0.1875, 0.5, 0.1875, 0.5, 0.3125, 0.5, 0.3125, 0.75, 0.3125, 0.75, 0.3125, 0.5, 0.375, 0.8125, 0.375, 0.875, 0.375, 0.875, 0.375, 0.8125, 0.3125, 0.5, 0.3125, 0.75, 0.3125, 0.75, 0.3125, 0.5, 0.375, 0.875, 0.375, 0.9375, 0.375, 0.9375, 0.375, 0.875, 0.375, 0.375, 0.375, 0.4375, 0.375, 0.4375, 0.375, 0.375, 0.375, 0.3125, 0.375, 0.375, 0.375, 0.375, 0.375, 0.3125, 0.1875, 0.75, 0.1875, 0.5, 0.1875, 0.5, 0.1875, 0.75, 0.1875, 0.75, 0.1875, 0.5, 0.1875, 0.5, 0.1875, 0.75, 0.375, 0.3125, 0.375, 0.3125, 0.375, 0.3125, 0.375, 0.3125, 0.375, 0.375, 0.375, 0.4375, 0.375, 0.4375, 0.375, 0.375, 0.3125, 0.5, 0.3125, 0.75, 0.3125, 0.75, 0.3125, 0.5, 0.3125, 0.75, 0.3125, 0.75, 0.3125, 0.75, 0.3125, 0.75, 0.375, 0.3125, 0.375, 0.375, 0.375, 0.375, 0.375, 0.3125, 0.375, 0.875, 0.375, 0.9375, 0.375, 0.9375, 0.375, 0.875, 0.375, 0.8125, 0.375, 0.875, 0.375, 0.875, 0.375, 0.8125, 0.3125, 0.5, 0.3125, 0.75, 0.3125, 0.75, 0.3125, 0.5, 0.1875, 0.5, 0.1875, 0.5, 0.1875, 0.5, 0.1875, 0.5, 0.1875, 0.75, 0.1875, 0.5, 0.1875, 0.5, 0.1875, 0.75, 0.375, 0.8125, 0.375, 0.8125, 0.375, 0.8125, 0.375, 0.8125, 0.375, 0.8125, 0.375, 0.4375, 0.375, 0.4375, 0.375, 0.8125, 0.0, 0.0, 0.0, 0.0, 0.0, 0.0, 0.0, 0.0, 0.0, 0.0, 0.0, 0.0, 0.0, 0.0, 0.0, 0.0, 0.0, 0.0, 0.0, 0.0, 0.0, 0.0, 0.0, 0.0, 0.0, 0.0, 0.0, 0.0, 0.0, 0.0, 0.0, 0.0, 0.0, 0.0, 0.0, 0.0, 0.0, 0.0, 0.0, 0.0, 0.0, 0.0, 0.0, 0.0, 0.0, 0.0, 0.0, 0.0, 0.0, 0.0, 0.0, 0.0, 0.0, 0.0, 0.0, 0.0, 0.375, 0.375, 0.375, 0.375, 0.375, 0.4375, 0.375, 0.4375, 0.375, 0.3125, 0.375, 0.3125, 0.375, 0.375, 0.375, 0.375, 0.375, 0.875, 0.375, 0.875, 0.375, 0.9375, 0.375, 0.9375, 0.375, 0.8125, 0.375, 0.8125, 0.375, 0.875, 0.375, 0.875, 0.375, 0.8125, 0.375, 0.8125, 0.375, 0.875, 0.375, 0.875, 0.375, 0.875, 0.375, 0.9375, 0.375, 0.9375, 0.375, 0.875, 0.375, 0.3125, 0.375, 0.3125, 0.375, 0.375, 0.375, 0.375, 0.375, 0.375, 0.375, 0.4375, 0.375, 0.4375, 0.375, 0.375, 0.375, 0.375, 0.375, 0.4375, 0.375, 0.4375, 0.375, 0.375, 0.375, 0.3125, 0.375, 0.3125, 0.375, 0.3125, 0.375, 0.3125, 0.1875, 0.5, 0.1875, 0.5, 0.1875, 0.5, 0.1875, 0.5, 0.375, 0.875, 0.375, 0.9375, 0.375, 0.9375, 0.375, 0.875, 0.375, 0.8125, 0.375, 0.875, 0.375, 0.875, 0.375, 0.8125, 0.25, 0.5, 0.1875, 0.5, 0.1875, 0.5, 0.25, 0.5, 0.25, 0.75, 0.3125, 0.75, 0.3125, 0.75, 0.25, 0.75, 0.1875, 0.75, 0.1875, 0.75, 0.1875, 0.75, 0.1875, 0.75, 0.3125, 0.75, 0.3125, 0.75, 0.3125, 0.75, 0.3125, 0.75, 0.1875, 0.5, 0.1875, 0.5, 0.1875, 0.5, 0.1875, 0.5, 0.1875, 0.5, 0.1875, 0.5, 0.1875, 0.5, 0.1875, 0.5, 0.3125, 0.75, 0.3125, 0.75, 0.3125, 0.75, 0.3125, 0.75, 0.1875, 0.75, 0.1875, 0.75, 0.1875, 0.75, 0.1875, 0.75, 0.3125, 0.5, 0.3125, 0.5, 0.3125, 0.5, 0.3125, 0.5, 0.3125, 0.5, 0.3125, 0.5, 0.3125, 0.5, 0.3125, 0.5, 0.1875, 0.75, 0.1875, 0.75, 0.1875, 0.75, 0.1875, 0.75, 0.375, 0.4375, 0.375, 0.4375, 0.375, 0.4375, 0.375, 0.4375, 0.3125, 0.75, 0.3125, 0.75, 0.3125, 0.75, 0.3125, 0.75, 0.375, 0.8125, 0.375, 0.8125, 0.375, 0.8125, 0.375, 0.8125, 0.375, 0.9375, 0.375, 0.9375, 0.375, 0.9375, 0.375, 0.9375, 0.3125, 0.5, 0.3125, 0.5, 0.3125, 0.5, 0.3125, 0.5, 0.375, 0.9375, 0.375, 0.9375, 0.375, 0.9375, 0.375, 0.9375, 0.375, 0.3125, 0.375, 0.3125, 0.375, 0.3125, 0.375, 0.3125, 0.375, 0.3125, 0.375, 0.3125, 0.375, 0.3125, 0.375, 0.3125, 0.3125, 0.5, 0.3125, 0.5, 0.3125, 0.5, 0.3125, 0.5, 0.3125, 0.5, 0.3125, 0.5, 0.3125, 0.5, 0.3125, 0.5, 0.375, 0.8125, 0.375, 0.8125, 0.375, 0.8125, 0.375, 0.8125, 0.3125, 0.5, 0.3125, 0.5, 0.3125, 0.5, 0.3125, 0.5, 0.375, 0.4375, 0.375, 0.4375, 0.375, 0.4375, 0.375, 0.4375, 0.1875, 0.75, 0.1875, 0.75, 0.1875, 0.75, 0.1875, 0.75, 0.375, 0.9375, 0.375, 0.9375, 0.375, 0.9375, 0.375, 0.9375, 0.375, 0.4375, 0.375, 0.4375, 0.375, 0.4375, 0.375, 0.4375, 0.375, 0.8125, 0.375, 0.8125, 0.375, 0.8125, 0.375, 0.8125, 0.375, 0.8125, 0.375, 0.8125, 0.375, 0.8125, 0.375, 0.8125, 0.3125, 0.75, 0.3125, 0.75, 0.3125, 0.75, 0.3125, 0.75, 0.375, 0.8125, 0.375, 0.8125, 0.375, 0.8125, 0.375, 0.8125, 0.3125, 0.75, 0.3125, 0.75, 0.3125, 0.75, 0.3125, 0.75, 0.3125, 0.75, 0.3125, 0.75, 0.3125, 0.75, 0.3125, 0.75, 0.375, 0.9375, 0.375, 0.9375, 0.375, 0.9375, 0.375, 0.9375, 0.1875, 0.75, 0.1875, 0.75, 0.1875, 0.75, 0.1875, 0.75, 0.1875, 0.75, 0.1875, 0.75, 0.1875, 0.75, 0.1875, 0.75, 0.375, 0.9375, 0.375, 0.9375, 0.375, 0.9375, 0.375, 0.9375, 0.375, 0.9375, 0.375, 0.9375, 0.375, 0.9375, 0.375, 0.9375, 0.1875, 0.75, 0.1875, 0.75, 0.1875, 0.75, 0.1875, 0.75, 0.375, 0.3125, 0.375, 0.3125, 0.375, 0.3125, 0.375, 0.3125, 0.375, 0.3125, 0.375, 0.3125, 0.375, 0.3125, 0.375, 0.3125, 0.1875, 0.5, 0.1875, 0.5, 0.1875, 0.5, 0.1875, 0.5, 0.375, 0.3125, 0.375, 0.3125, 0.375, 0.3125, 0.375, 0.3125, 0.1875, 0.5, 0.1875, 0.5, 0.1875, 0.5, 0.1875, 0.5, 0.1875, 0.5, 0.1875, 0.5, 0.1875, 0.5, 0.1875, 0.5, 0.375, 0.4375, 0.375, 0.4375, 0.375, 0.4375, 0.375, 0.4375, 0.375, 0.4375, 0.375, 0.4375, 0.375, 0.4375, 0.375, 0.4375, 0.3125, 0.5, 0.3125, 0.5, 0.3125, 0.5, 0.3125, 0.5, 0.3125, 0.5, 0.3125, 0.5, 0.3125, 0.5, 0.3125, 0.5, 0.3125, 0.5, 0.3125, 0.5, 0.3125, 0.5, 0.3125, 0.5, 0.375, 0.4375, 0.375, 0.4375, 0.375, 0.4375, 0.375, 0.4375, 0.3125, 0.75, 0.3125, 0.75, 0.3125, 0.75, 0.3125, 0.75, 0.1875, 0.5, 0.1875, 0.5, 0.1875, 0.5, 0.1875, 0.5, 0.3125, 0.5, 0.3125, 0.5, 0.3125, 0.5, 0.3125, 0.5, 0.1875, 0.75, 0.1875, 0.75, 0.1875, 0.75, 0.1875, 0.75, 0.1875, 0.75, 0.1875, 0.75, 0.1875, 0.75, 0.1875, 0.75, 0.1875, 0.5, 0.1875, 0.5, 0.1875, 0.5, 0.1875, 0.5, 0.3125, 0.75, 0.3125, 0.75, 0.3125, 0.75, 0.3125, 0.75, 0.3125, 0.75, 0.3125, 0.75, 0.3125, 0.75, 0.3125, 0.75, 0.3125, 0.75, 0.3125, 0.75, 0.3125, 0.75, 0.3125, 0.75, 0.375, 0.8125, 0.375, 0.8125, 0.375, 0.8125, 0.375, 0.8125, 0.1875, 0.75, 0.1875, 0.75, 0.1875, 0.75, 0.1875, 0.75, 0.3125, 0.5, 0.3125, 0.5, 0.3125, 0.5, 0.3125, 0.5, 0.1875, 0.75, 0.1875, 0.75, 0.1875, 0.75, 0.1875, 0.75, 0.1875, 0.5, 0.1875, 0.5, 0.1875, 0.5, 0.1875, 0.5, 0.375, 0.4375, 0.375, 0.4375, 0.375, 0.4375, 0.375, 0.4375, 0.375, 0.9375, 0.375, 0.9375, 0.375, 0.9375, 0.375, 0.9375, 0.3125, 0.75, 0.3125, 0.75, 0.3125, 0.75, 0.3125, 0.75, 0.3125, 0.75, 0.3125, 0.75, 0.3125, 0.75, 0.3125, 0.75, 0.375, 0.8125, 0.375, 0.8125, 0.375, 0.8125, 0.375, 0.8125, 0.3125, 0.75, 0.3125, 0.75, 0.3125, 0.75, 0.3125, 0.75, 0.3125, 0.5, 0.3125, 0.5, 0.3125, 0.5, 0.3125, 0.5, 0.375, 0.8125, 0.375, 0.8125, 0.375, 0.8125, 0.375, 0.8125, 0.1875, 0.75, 0.1875, 0.75, 0.1875, 0.75, 0.1875, 0.75, 0.375, 0.9375, 0.375, 0.9375, 0.375, 0.9375, 0.375, 0.9375, 0.375, 0.4375, 0.375, 0.4375, 0.375, 0.4375, 0.375, 0.4375, 0.1875, 0.75, 0.1875, 0.75, 0.1875, 0.75, 0.1875, 0.75, 0.1875, 0.75, 0.1875, 0.75, 0.1875, 0.75, 0.1875, 0.75, 0.375, 0.9375, 0.375, 0.9375, 0.375, 0.9375, 0.375, 0.9375, 0.1875, 0.5, 0.1875, 0.5, 0.1875, 0.5, 0.1875, 0.5, 0.1875, 0.5, 0.1875, 0.5, 0.1875, 0.5, 0.1875, 0.5, 0.375, 0.3125, 0.375, 0.3125, 0.375, 0.3125, 0.375, 0.3125, 0.1875, 0.5, 0.1875, 0.5, 0.1875, 0.5, 0.1875, 0.5, 0.375, 0.3125, 0.375, 0.3125, 0.375, 0.3125, 0.375, 0.3125, 0.3125, 0.75, 0.3125, 0.75, 0.3125, 0.75, 0.3125, 0.75, 0.375, 0.4375, 0.375, 0.4375, 0.375, 0.4375, 0.375, 0.4375, 0.3125, 0.5, 0.3125, 0.5, 0.3125, 0.5, 0.3125, 0.5, 0.3125, 0.5, 0.3125, 0.5, 0.3125, 0.5, 0.3125, 0.5, 0.3125, 0.5, 0.3125, 0.5, 0.3125, 0.5, 0.3125, 0.5, 0.375, 0.4375, 0.375, 0.4375, 0.375, 0.4375, 0.375, 0.4375, 0.375, 0.3125, 0.375, 0.3125, 0.375, 0.3125, 0.375, 0.3125, 0.375, 0.8125, 0.375, 0.8125, 0.375, 0.8125, 0.375, 0.8125, 0.375, 0.8125, 0.375, 0.8125, 0.375, 0.8125, 0.375, 0.8125, 0.3125, 0.75, 0.3125, 0.75, 0.3125, 0.75, 0.3125, 0.75, 0.375, 0.8125, 0.375, 0.8125, 0.375, 0.8125, 0.375, 0.8125, 0.3125, 0.75, 0.3125, 0.75, 0.3125, 0.75, 0.3125, 0.75, 0.3125, 0.75, 0.3125, 0.75, 0.3125, 0.75, 0.3125, 0.75, 0.375, 0.9375, 0.375, 0.9375, 0.375, 0.9375, 0.375, 0.9375, 0.1875, 0.75, 0.1875, 0.75, 0.1875, 0.75, 0.1875, 0.75, 0.1875, 0.75, 0.1875, 0.75, 0.1875, 0.75, 0.1875, 0.75, 0.375, 0.9375, 0.375, 0.9375, 0.375, 0.9375, 0.375, 0.9375, 0.375, 0.9375, 0.375, 0.9375, 0.375, 0.9375, 0.375, 0.9375, 0.1875, 0.75, 0.1875, 0.75, 0.1875, 0.75, 0.1875, 0.75, 0.375, 0.3125, 0.375, 0.3125, 0.375, 0.3125, 0.375, 0.3125, 0.375, 0.3125, 0.375, 0.3125, 0.375, 0.3125, 0.375, 0.3125, 0.1875, 0.5, 0.1875, 0.5, 0.1875, 0.5, 0.1875, 0.5, 0.375, 0.3125, 0.375, 0.3125, 0.375, 0.3125, 0.375, 0.3125, 0.1875, 0.5, 0.1875, 0.5, 0.1875, 0.5, 0.1875, 0.5, 0.1875, 0.5, 0.1875, 0.5, 0.1875, 0.5, 0.1875, 0.5, 0.375, 0.4375, 0.375, 0.4375, 0.375, 0.4375, 0.375, 0.4375, 0.375, 0.4375, 0.375, 0.4375, 0.375, 0.4375, 0.375, 0.4375, 0.3125, 0.5, 0.3125, 0.5, 0.3125, 0.5, 0.3125, 0.5, 0.3125, 0.5, 0.3125, 0.5, 0.3125, 0.5, 0.3125, 0.5, 0.3125, 0.5, 0.3125, 0.5, 0.3125, 0.5, 0.3125, 0.5, 0.375, 0.4375, 0.375, 0.4375, 0.375, 0.4375, 0.375, 0.4375, 0.375, 0.4375, 0.375, 0.4375, 0.375, 0.4375, 0.375, 0.4375, 0.0, 0.0, 0.0, 0.0, 0.0, 0.0, 0.0, 0.0, 0.375, 0.4375, 0.375, 0.4375, 0.375, 0.4375, 0.375, 0.4375, 0.375, 0.3125, 0.375, 0.3125, 0.375, 0.3125, 0.375, 0.3125, 0.375, 0.9375, 0.375, 0.9375, 0.375, 0.9375, 0.375, 0.9375, 0.375, 0.3125, 0.375, 0.3125, 0.375, 0.3125, 0.375, 0.3125, 0.375, 0.3125, 0.375, 0.3125, 0.375, 0.3125, 0.375, 0.3125, 0.1875, 0.5, 0.1875, 0.5, 0.1875, 0.5, 0.1875, 0.5, 0.1875, 0.75, 0.1875, 0.75, 0.1875, 0.75, 0.1875, 0.75, 0.375, 0.4375, 0.375, 0.4375, 0.375, 0.4375, 0.375, 0.4375, 0.375, 0.9375, 0.375, 0.9375, 0.375, 0.9375, 0.375, 0.9375, 0.375, 0.8125, 0.375, 0.8125, 0.375, 0.8125, 0.375, 0.8125, 0.375, 0.4375, 0.375, 0.4375, 0.375, 0.4375, 0.375, 0.4375, 0.375, 0.9375, 0.375, 0.9375, 0.375, 0.9375, 0.375, 0.9375, 0.375, 0.8125, 0.375, 0.8125, 0.375, 0.8125, 0.375, 0.8125, 0.375, 0.8125, 0.375, 0.8125, 0.375, 0.8125, 0.375, 0.8125, 0.0, 0.0, 0.0, 0.0, 0.0, 0.0, 0.0, 0.0, 0.375, 0.8125, 0.375, 0.8125, 0.375, 0.8125, 0.375, 0.8125, 0.375, 0.8125, 0.375, 0.8125, 0.375, 0.8125, 0.375, 0.8125, 0.375, 0.9375, 0.375, 0.9375, 0.375, 0.9375, 0.375, 0.9375, 0.375, 0.3125, 0.375, 0.3125, 0.375, 0.3125, 0.375, 0.3125, 0.375, 0.4375, 0.375, 0.4375, 0.375, 0.4375, 0.375, 0.4375, 0.375, 0.8125, 0.375, 0.8125, 0.375, 0.9375, 0.375, 0.9375, 0.375, 0.4375, 0.375, 0.3125, 0.375, 0.3125, 0.375, 0.4375, 0.3125, 0.5, 0.3125, 0.5, 0.3125, 0.5, 0.3125, 0.5, 0.375, 0.8125, 0.375, 0.8125, 0.375, 0.8125, 0.375, 0.8125, 0.3125, 0.75, 0.3125, 0.75, 0.3125, 0.75, 0.3125, 0.75, 0.1875, 0.5, 0.1875, 0.5, 0.1875, 0.5, 0.1875, 0.5, 0.1875, 0.75, 0.1875, 0.75, 0.1875, 0.75, 0.1875, 0.75, 0.375, 0.3125, 0.375, 0.3125, 0.375, 0.3125, 0.375, 0.3125, 0.0, 0.0, 0.0, 0.0, 0.0, 0.0, 0.0, 0.0, 0.375, 0.9375, 0.375, 0.9375, 0.375, 0.9375, 0.375, 0.9375, 0.1875, 0.5, 0.1875, 0.5, 0.1875, 0.5, 0.1875, 0.5, 0.0, 0.0, 0.0, 0.0, 0.0, 0.0, 0.0, 0.0, 0.375, 0.4375, 0.375, 0.4375, 0.375, 0.4375, 0.375, 0.4375, 0.375, 0.3125, 0.375, 0.3125, 0.375, 0.3125, 0.375, 0.3125, 0.375, 0.8125, 0.375, 0.8125, 0.375, 0.8125, 0.375, 0.8125, 0.375, 0.9375, 0.375, 0.9375, 0.375, 0.9375, 0.375, 0.9375, 0.375, 0.3125, 0.375, 0.3125, 0.375, 0.3125, 0.375, 0.3125, 0.375, 0.4375, 0.375, 0.4375, 0.375, 0.4375, 0.375, 0.4375, 0.375, 0.8125, 0.375, 0.8125, 0.375, 0.8125, 0.375, 0.8125, 0.3125, 0.75, 0.3125, 0.75, 0.3125, 0.75, 0.3125, 0.75, 0.375, 0.4375, 0.375, 0.4375, 0.375, 0.4375, 0.375, 0.4375, 0.375, 0.8125, 0.375, 0.8125, 0.375, 0.8125, 0.375, 0.8125, 0.375, 0.9375, 0.375, 0.9375, 0.375, 0.9375, 0.375, 0.9375, 0.1875, 0.75, 0.1875, 0.75, 0.1875, 0.75, 0.1875, 0.75, 0.375, 0.9375, 0.375, 0.9375, 0.375, 0.9375, 0.375, 0.9375, 0.375, 0.3125, 0.375, 0.3125, 0.375, 0.3125, 0.375, 0.3125, 0.375, 0.9375, 0.375, 0.9375, 0.375, 0.9375, 0.375, 0.9375, 0.3125, 0.5, 0.3125, 0.5, 0.3125, 0.5, 0.3125, 0.5])
me_cube_001.update()

# ---- objects
ob_cube = bpy.data.objects.new('Cube', me_cube_001)

# ---- transforms, parenting, visibility, modifiers, constraints
ob_cube.location = (0.0, 0.0, 1.901)

# ---- collection membership
col_collection.objects.link(ob_cube)

# ---- scene / render settings (as saved in the file)
scene.frame_start = 1; scene.frame_end = 250; scene.frame_set(1)
scene.render.engine = 'BLENDER_EEVEE_NEXT'
bpy.context.view_layer.update()

# ---- added for rendering (the .blend has no active camera and no usable light): camera, sun
cam_auto = bpy.data.cameras.new('AutoCamera')
cam_auto.lens = 50.0
cam_auto.sensor_width = 36.0
cam_auto.clip_end = 1000.0
ob_auto_camera = bpy.data.objects.new('AutoCamera', cam_auto)
scene.collection.objects.link(ob_auto_camera)
ob_auto_camera.location = (8.11755, -7.64574, 8.73346)
ob_auto_camera.rotation_euler = (1.09748, -7.21219e-08, 0.694738)
scene.camera = ob_auto_camera
light_auto_sun = bpy.data.lights.new('AutoSun', 'SUN')
light_auto_sun.energy = 3.0
light_auto_sun.angle = 0.0523599
ob_auto_sun = bpy.data.objects.new('AutoSun', light_auto_sun)
scene.collection.objects.link(ob_auto_sun)
ob_auto_sun.rotation_euler = (0.872665, 0.174533, 0.523599)
bpy.context.view_layer.update()
